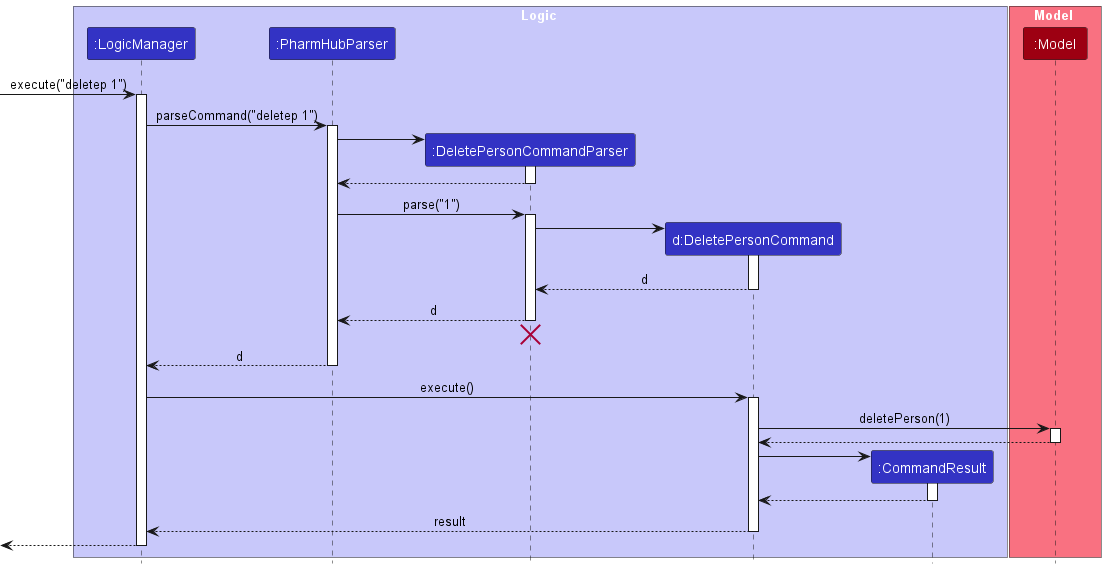

The diagram above was rendered by PlantUML. Its source (embedded in the PNG):
@startuml
!include style.puml
skinparam ArrowFontStyle plain

box Logic LOGIC_COLOR_T1
participant ":LogicManager" as LogicManager LOGIC_COLOR
participant ":PharmHubParser" as PharmHubParser LOGIC_COLOR
participant ":DeletePersonCommandParser" as DeletePersonCommandParser LOGIC_COLOR
participant "d:DeletePersonCommand" as DeletePersonCommand LOGIC_COLOR
participant ":CommandResult" as CommandResult LOGIC_COLOR
end box

box Model MODEL_COLOR_T1
participant ":Model" as Model MODEL_COLOR
end box

[-> LogicManager : execute("deletep 1")
activate LogicManager

LogicManager -> PharmHubParser : parseCommand("deletep 1")
activate PharmHubParser

create DeletePersonCommandParser
PharmHubParser -> DeletePersonCommandParser
activate DeletePersonCommandParser

DeletePersonCommandParser --> PharmHubParser
deactivate DeletePersonCommandParser

PharmHubParser -> DeletePersonCommandParser : parse("1")
activate DeletePersonCommandParser

create DeletePersonCommand
DeletePersonCommandParser -> DeletePersonCommand
activate DeletePersonCommand

DeletePersonCommand --> DeletePersonCommandParser : d
deactivate DeletePersonCommand

DeletePersonCommandParser --> PharmHubParser : d
deactivate DeletePersonCommandParser
'Hidden arrow to position the destroy marker below the end of the activation bar.
DeletePersonCommandParser -[hidden]-> PharmHubParser
destroy DeletePersonCommandParser

PharmHubParser --> LogicManager : d
deactivate PharmHubParser

LogicManager -> DeletePersonCommand : execute()
activate DeletePersonCommand

DeletePersonCommand -> Model : deletePerson(1)
activate Model

Model --> DeletePersonCommand
deactivate Model

create CommandResult
DeletePersonCommand -> CommandResult
activate CommandResult

CommandResult --> DeletePersonCommand
deactivate CommandResult

DeletePersonCommand --> LogicManager : result
deactivate DeletePersonCommand

[<--LogicManager
deactivate LogicManager
@enduml